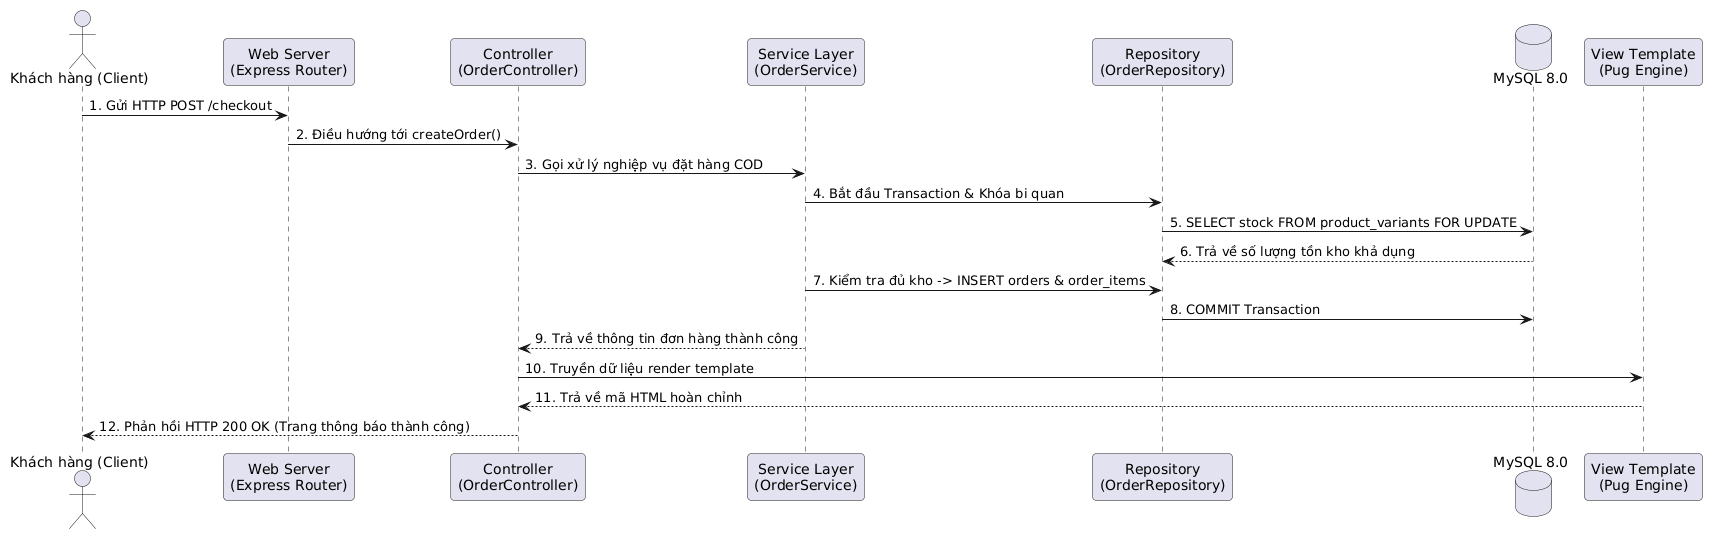

The diagram above was rendered by PlantUML. Its source (embedded in the PNG):
@startuml
skinparam backgroundColor #FFFFFF
skinparam defaultFontName "Segoe UI"
skinparam roundCorner 8

actor "Khách hàng (Client)" as Client
participant "Web Server\n(Express Router)" as Router
participant "Controller\n(OrderController)" as Controller
participant "Service Layer\n(OrderService)" as Service
participant "Repository\n(OrderRepository)" as Repo
database "MySQL 8.0" as DB
participant "View Template\n(Pug Engine)" as View

Client -> Router: 1. Gửi HTTP POST /checkout
Router -> Controller: 2. Điều hướng tới createOrder()
Controller -> Service: 3. Gọi xử lý nghiệp vụ đặt hàng COD
Service -> Repo: 4. Bắt đầu Transaction & Khóa bi quan
Repo -> DB: 5. SELECT stock FROM product_variants FOR UPDATE
DB --> Repo: 6. Trả về số lượng tồn kho khả dụng
Service -> Repo: 7. Kiểm tra đủ kho -> INSERT orders & order_items
Repo -> DB: 8. COMMIT Transaction
Service --> Controller: 9. Trả về thông tin đơn hàng thành công
Controller -> View: 10. Truyền dữ liệu render template
View --> Controller: 11. Trả về mã HTML hoàn chỉnh
Controller --> Client: 12. Phản hồi HTTP 200 OK (Trang thông báo thành công)
@enduml